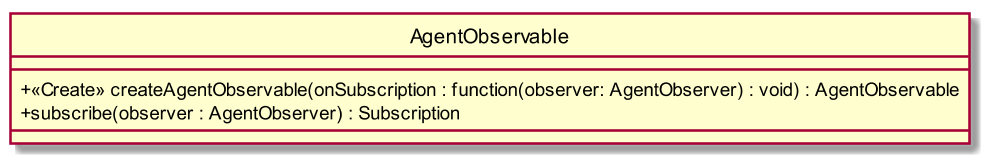

The diagram above was rendered by PlantUML. Its source (embedded in the PNG):
@startuml
scale 1000*1000
skinparam classAttributeIconSize 0
class AgentObservable{
__
+ <<Create>> createAgentObservable(onSubscription : function(observer: AgentObserver) : void) : AgentObservable
+ subscribe(observer : AgentObserver) : Subscription
__

}
hide circle
@enduml